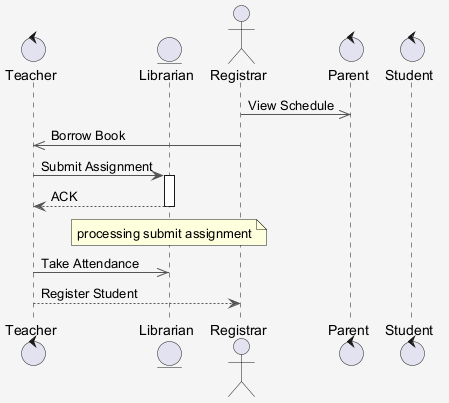

The diagram above was rendered by PlantUML. Its source (embedded in the PNG):
@startuml
skinparam shadowing false
skinparam backgroundColor #F5F5F5
skinparam ArrowColor #555555
control "Teacher" as T
entity "Librarian" as L
actor "Registrar" as R
control "Parent" as P
control "Student" as S
R ->> P : View Schedule
R ->> T : Borrow Book
T -> L : Submit Assignment
activate L
L --> T : ACK
deactivate L
note over L : processing submit assignment
T ->> L : Take Attendance
T --> R : Register Student
@enduml